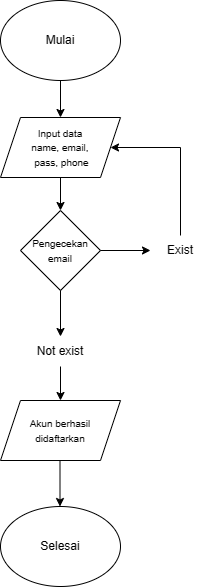

The diagram above was exported from draw.io. Its source (the exported page's mxGraphModel, read from the mxfile embedded in the PNG):
<mxGraphModel dx="832" dy="439" grid="1" gridSize="10" guides="1" tooltips="1" connect="1" arrows="1" fold="1" page="1" pageScale="1" pageWidth="850" pageHeight="1100" math="0" shadow="0">
  <root>
    <mxCell id="0" />
    <mxCell id="1" parent="0" />
    <mxCell id="JQUHSYvK2VV3QoSQqV3Q-3" style="edgeStyle=orthogonalEdgeStyle;rounded=0;orthogonalLoop=1;jettySize=auto;html=1;exitX=0.5;exitY=1;exitDx=0;exitDy=0;" edge="1" parent="1" source="JQUHSYvK2VV3QoSQqV3Q-1" target="JQUHSYvK2VV3QoSQqV3Q-2">
      <mxGeometry relative="1" as="geometry" />
    </mxCell>
    <mxCell id="JQUHSYvK2VV3QoSQqV3Q-1" value="Mulai" style="ellipse;whiteSpace=wrap;html=1;" vertex="1" parent="1">
      <mxGeometry x="340" y="40" width="120" height="80" as="geometry" />
    </mxCell>
    <mxCell id="JQUHSYvK2VV3QoSQqV3Q-5" style="edgeStyle=orthogonalEdgeStyle;rounded=0;orthogonalLoop=1;jettySize=auto;html=1;exitX=0.5;exitY=1;exitDx=0;exitDy=0;entryX=0.5;entryY=0;entryDx=0;entryDy=0;" edge="1" parent="1" source="JQUHSYvK2VV3QoSQqV3Q-2" target="JQUHSYvK2VV3QoSQqV3Q-4">
      <mxGeometry relative="1" as="geometry" />
    </mxCell>
    <mxCell id="JQUHSYvK2VV3QoSQqV3Q-2" value="&lt;font style=&quot;font-size: 10px;&quot;&gt;Input data &lt;br&gt;name, email,&lt;br&gt;&amp;nbsp;pass, phone&lt;/font&gt;" style="shape=parallelogram;perimeter=parallelogramPerimeter;whiteSpace=wrap;html=1;fixedSize=1;" vertex="1" parent="1">
      <mxGeometry x="340" y="157" width="120" height="60" as="geometry" />
    </mxCell>
    <mxCell id="JQUHSYvK2VV3QoSQqV3Q-4" value="&lt;font style=&quot;font-size: 10px;&quot;&gt;Pengecekan email&lt;/font&gt;" style="rhombus;whiteSpace=wrap;html=1;" vertex="1" parent="1">
      <mxGeometry x="360" y="250" width="80" height="80" as="geometry" />
    </mxCell>
    <mxCell id="JQUHSYvK2VV3QoSQqV3Q-6" value="" style="endArrow=classic;html=1;rounded=0;exitX=0.5;exitY=1;exitDx=0;exitDy=0;entryX=0.5;entryY=0;entryDx=0;entryDy=0;" edge="1" parent="1" source="JQUHSYvK2VV3QoSQqV3Q-4" target="JQUHSYvK2VV3QoSQqV3Q-7">
      <mxGeometry width="50" height="50" relative="1" as="geometry">
        <mxPoint x="340" y="440" as="sourcePoint" />
        <mxPoint x="400" y="360" as="targetPoint" />
      </mxGeometry>
    </mxCell>
    <mxCell id="JQUHSYvK2VV3QoSQqV3Q-14" style="edgeStyle=orthogonalEdgeStyle;rounded=0;orthogonalLoop=1;jettySize=auto;html=1;exitX=0.5;exitY=1;exitDx=0;exitDy=0;" edge="1" parent="1" source="JQUHSYvK2VV3QoSQqV3Q-7" target="JQUHSYvK2VV3QoSQqV3Q-13">
      <mxGeometry relative="1" as="geometry" />
    </mxCell>
    <mxCell id="JQUHSYvK2VV3QoSQqV3Q-7" value="Not exist" style="text;html=1;align=center;verticalAlign=middle;whiteSpace=wrap;rounded=0;" vertex="1" parent="1">
      <mxGeometry x="370" y="376" width="60" height="30" as="geometry" />
    </mxCell>
    <mxCell id="JQUHSYvK2VV3QoSQqV3Q-12" style="edgeStyle=orthogonalEdgeStyle;rounded=0;orthogonalLoop=1;jettySize=auto;html=1;exitX=0.5;exitY=0;exitDx=0;exitDy=0;entryX=1;entryY=0.5;entryDx=0;entryDy=0;" edge="1" parent="1" source="JQUHSYvK2VV3QoSQqV3Q-8" target="JQUHSYvK2VV3QoSQqV3Q-2">
      <mxGeometry relative="1" as="geometry">
        <Array as="points">
          <mxPoint x="520" y="187" />
        </Array>
      </mxGeometry>
    </mxCell>
    <mxCell id="JQUHSYvK2VV3QoSQqV3Q-8" value="Exist" style="text;html=1;align=center;verticalAlign=middle;whiteSpace=wrap;rounded=0;" vertex="1" parent="1">
      <mxGeometry x="490" y="275" width="60" height="30" as="geometry" />
    </mxCell>
    <mxCell id="JQUHSYvK2VV3QoSQqV3Q-9" value="" style="endArrow=classic;html=1;rounded=0;exitX=1;exitY=0.5;exitDx=0;exitDy=0;" edge="1" parent="1" source="JQUHSYvK2VV3QoSQqV3Q-4" target="JQUHSYvK2VV3QoSQqV3Q-8">
      <mxGeometry width="50" height="50" relative="1" as="geometry">
        <mxPoint x="460" y="280" as="sourcePoint" />
        <mxPoint x="460" y="340" as="targetPoint" />
      </mxGeometry>
    </mxCell>
    <mxCell id="JQUHSYvK2VV3QoSQqV3Q-13" value="&lt;span style=&quot;font-size: 10px;&quot;&gt;Akun berhasil &lt;br&gt;didaftarkan&lt;/span&gt;" style="shape=parallelogram;perimeter=parallelogramPerimeter;whiteSpace=wrap;html=1;fixedSize=1;" vertex="1" parent="1">
      <mxGeometry x="340" y="440" width="120" height="60" as="geometry" />
    </mxCell>
    <mxCell id="JQUHSYvK2VV3QoSQqV3Q-15" value="Selesai" style="ellipse;whiteSpace=wrap;html=1;" vertex="1" parent="1">
      <mxGeometry x="340" y="546" width="120" height="80" as="geometry" />
    </mxCell>
    <mxCell id="JQUHSYvK2VV3QoSQqV3Q-16" value="" style="endArrow=classic;html=1;rounded=0;exitX=0.5;exitY=1;exitDx=0;exitDy=0;entryX=0.5;entryY=0;entryDx=0;entryDy=0;" edge="1" parent="1">
      <mxGeometry width="50" height="50" relative="1" as="geometry">
        <mxPoint x="399.5" y="500" as="sourcePoint" />
        <mxPoint x="399.5" y="546" as="targetPoint" />
      </mxGeometry>
    </mxCell>
  </root>
</mxGraphModel>